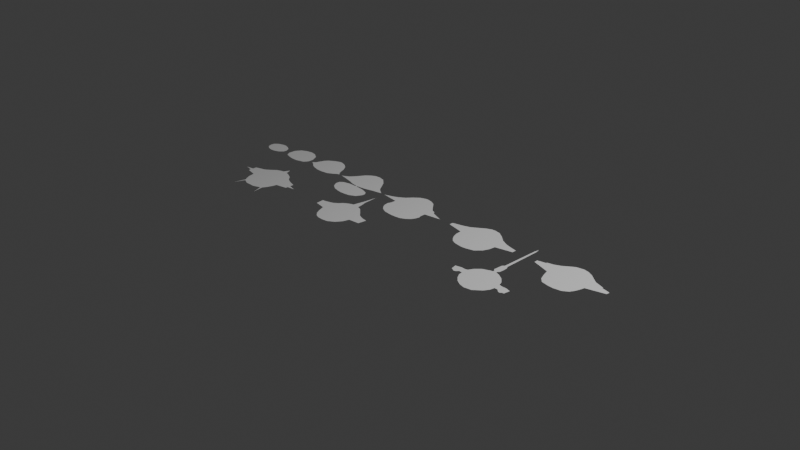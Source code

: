 # Source: untitled_3.blend  (saved by Blender 4.3.34; exported with 4.5.12 LTS)
import bpy
from mathutils import Matrix  # noqa: F401  (used for matrix-valued properties, if any)

bpy.ops.wm.read_factory_settings(use_empty=True)
scene = bpy.context.scene
scene.name = 'Scene'

# ---- collections
col_collection = bpy.data.collections.new('Collection'); scene.collection.children.link(col_collection)

# ---- world
world_world = bpy.data.worlds.new('World'); scene.world = world_world
world_world.use_nodes = True; world_world.node_tree.nodes.clear()
_N = world_world.node_tree.nodes; _L = world_world.node_tree.links
n0 = _N.new('ShaderNodeOutputWorld'); n0.name = 'World Output'; n0.location = (300, 300)
n1 = _N.new('ShaderNodeBackground'); n1.name = 'Background'; n1.location = (10, 300)
n1.inputs[0].default_value = (0.05088, 0.05088, 0.05088, 1.0)
_L.new(n1.outputs[0], n0.inputs[0])
n0.is_active_output = True
world_world.color = (0.05088, 0.05088, 0.05088)
world_world.sun_shadow_jitter_overblur = 0.0

# ---- cameras
cam_camera = bpy.data.cameras.new('Camera')
cam_camera.clip_end = 100.0
cam_camera.ortho_scale = 7.314

# ---- lights
light_light = bpy.data.lights.new('Light', 'POINT')
light_light.energy = 1000.0
light_light.shadow_soft_size = 0.1

# ---- meshes
me_plane = bpy.data.meshes.new('Plane')
me_plane.from_pydata([(-0.4374, 0.06851, 0.0), (-0.4318, 0.06771, 0.0), (-0.4238, 0.06547, 0.0), (-0.4157, 0.06037, 0.0), (-0.4114, 0.05099, 0.0), (-0.4125, 0.04409, 0.0), (-0.4193, 0.03725, 0.0), (-0.4287, 0.03319, 0.0), (-0.4371, 0.03181, 0.0), (-0.4456, 0.03264, 0.0), (-0.4536, 0.03581, 0.0), (-0.4597, 0.04119, 0.0), (-0.4622, 0.04906, 0.0), (-0.461, 0.05692, 0.0), (-0.4535, 0.0641, 0.0), (-0.443, 0.06768, 0.0)], [], [(3, 2, 1, 0, 15, 14, 13, 12, 11, 10, 9, 8, 7, 6, 5, 4)])
_uv = me_plane.uv_layers.new(name='UVMap')
_uv.uv.foreach_set('vector', [0.2921, 0.5302, 0.2881, 0.5327, 0.2835, 0.5338, 0.2807, 0.5343, 0.2785, 0.5338, 0.2732, 0.532, 0.2695, 0.5285, 0.2689, 0.5245, 0.2701, 0.5206, 0.2732, 0.5179, 0.2772, 0.5163, 0.2815, 0.5159, 0.2857, 0.5166, 0.2901, 0.5189, 0.2937, 0.522, 0.2943, 0.5255])
me_plane.update()
me_plane_001 = bpy.data.meshes.new('Plane.001')
me_plane_001.from_pydata([(-0.6429, 0.1507, 0.0), (-0.6207, 0.1466, 0.0), (-0.5991, 0.1335, 0.0), (-0.586, 0.1084, 0.0), (-0.5855, 0.08725, 0.0), (-0.5956, 0.07165, 0.0), (-0.6258, 0.06159, 0.0), (-0.6429, 0.06058, 0.0), (-0.6575, 0.06108, 0.0), (-0.6901, 0.0689, 0.0), (-0.7008, 0.08557, 0.0), (-0.6999, 0.1134, 0.0), (-0.686, 0.1345, 0.0), (-0.6661, 0.1454, 0.0)], [], [(3, 2, 1, 0, 13, 12, 11, 10, 9, 8, 7, 6, 5, 4)])
_uv = me_plane_001.uv_layers.new(name='UVMap')
_uv.uv.foreach_set('vector', [0.207, 0.5542, 0.2005, 0.5668, 0.1896, 0.5733, 0.1786, 0.5753, 0.1693, 0.5733, 0.1574, 0.567, 0.1509, 0.5567, 0.1494, 0.5449, 0.1544, 0.5353, 0.1713, 0.5305, 0.1786, 0.5303, 0.1871, 0.5308, 0.2022, 0.5358, 0.2072, 0.5436])
me_plane_001.update()
me_plane_002 = bpy.data.meshes.new('Plane.002')
me_plane_002.from_pydata([(-0.5106, 0.1767, 0.0), (-0.4879, 0.1702, 0.0), (-0.4696, 0.158, 0.0), (-0.4552, 0.1379, 0.0), (-0.4465, 0.1157, 0.0), (-0.4408, 0.1044, 0.0), (-0.4312, 0.0961, 0.0), (-0.4413, 0.09261, 0.0), (-0.4513, 0.08389, 0.0), (-0.4727, 0.07082, 0.0), (-0.4979, 0.06602, 0.0), (-0.5101, 0.06559, 0.0), (-0.525, 0.06559, 0.0), (-0.5485, 0.07082, 0.0), (-0.5646, 0.07779, 0.0), (-0.5799, 0.08956, 0.0), (-0.5925, 0.0961, 0.0), (-0.5821, 0.1057, 0.0), (-0.5777, 0.1188, 0.0), (-0.5712, 0.1375, 0.0), (-0.5616, 0.151, 0.0), (-0.5393, 0.1667, 0.0), (-0.5197, 0.1754, 0.0)], [], [(5, 4, 3, 2, 1, 0, 22, 21, 20, 19, 18, 17, 16, 15, 14, 13, 12, 11, 10, 9, 8, 7, 6)])
_uv = me_plane_002.uv_layers.new(name='UVMap')
_uv.uv.foreach_set('vector', [0.2796, 0.5522, 0.2767, 0.5579, 0.2724, 0.569, 0.2652, 0.579, 0.256, 0.5851, 0.2447, 0.5884, 0.2401, 0.5877, 0.2303, 0.5834, 0.2192, 0.5755, 0.2144, 0.5688, 0.2111, 0.5594, 0.209, 0.5528, 0.2037, 0.548, 0.2101, 0.5448, 0.2177, 0.5389, 0.2257, 0.5354, 0.2375, 0.5328, 0.2449, 0.5328, 0.251, 0.533, 0.2637, 0.5354, 0.2744, 0.5419, 0.2794, 0.5463, 0.2844, 0.548])
me_plane_002.update()
me_plane_003 = bpy.data.meshes.new('Plane.003')
me_plane_003.from_pydata([(-0.3219, 0.198, 0.0), (-0.296, 0.1921, 0.0), (-0.2703, 0.1697, 0.0), (-0.2511, 0.1414, 0.0), (-0.2378, 0.1219, 0.0), (-0.2248, 0.1123, 0.0), (-0.2087, 0.1024, 0.0), (-0.2259, 0.0978, 0.0), (-0.2401, 0.09512, 0.0), (-0.2588, 0.09015, 0.0), (-0.2806, 0.08403, 0.0), (-0.3005, 0.08021, 0.0), (-0.3196, 0.0783, 0.0), (-0.3192, 0.07294, 0.0), (-0.3054, 0.07332, 0.0), (-0.2812, 0.07126, 0.0), (-0.2544, 0.06231, 0.0), (-0.245, 0.05076, 0.0), (-0.245, 0.03623, 0.0), (-0.2576, 0.01405, 0.0), (-0.2817, 0.0002889, 0.0), (-0.3032, -0.003153, 0.0), (-0.3215, -0.004682, 0.0), (-0.3425, -0.00277, 0.0), (-0.3662, 0.002966, 0.0), (-0.3865, 0.01558, 0.0), (-0.3999, 0.037, 0.0), (-0.3991, 0.05421, 0.0), (-0.3869, 0.06491, 0.0), (-0.3613, 0.07218, 0.0), (-0.3441, 0.07371, 0.0), (-0.3276, 0.07371, 0.0), (-0.328, 0.07983, 0.0), (-0.3402, 0.07944, 0.0), (-0.3575, 0.0825, 0.0), (-0.3739, 0.08824, 0.0), (-0.3896, 0.0913, 0.0), (-0.4133, 0.09665, 0.0), (-0.4397, 0.1009, 0.0), (-0.4255, 0.1074, 0.0), (-0.4095, 0.1188, 0.0), (-0.393, 0.141, 0.0), (-0.3766, 0.1685, 0.0), (-0.3594, 0.1854, 0.0), (-0.3422, 0.1949, 0.0)], [], [(5, 4, 3, 2, 1, 0, 44, 43, 42, 41, 40, 39, 38, 37, 36, 35, 34, 33, 32, 31, 30, 29, 28, 27, 26, 25, 24, 23, 22, 21, 20, 19, 18, 17, 16, 15, 14, 13, 12, 11, 10, 9, 8, 7, 6)])
_uv = me_plane_003.uv_layers.new(name='UVMap')
_uv.uv.foreach_set('vector', [0.3876, 0.5562, 0.3811, 0.5609, 0.3744, 0.5707, 0.3649, 0.5848, 0.3536, 0.5954, 0.3391, 0.599, 0.3289, 0.5975, 0.3203, 0.5927, 0.3117, 0.5843, 0.3035, 0.5705, 0.2953, 0.5594, 0.2872, 0.5537, 0.2802, 0.5504, 0.2934, 0.5483, 0.3052, 0.5456, 0.3131, 0.5441, 0.3213, 0.5413, 0.3299, 0.5397, 0.336, 0.5399, 0.3362, 0.5369, 0.328, 0.5369, 0.3194, 0.5361, 0.3066, 0.5325, 0.3004, 0.5271, 0.3001, 0.5185, 0.3067, 0.5078, 0.3169, 0.5015, 0.3287, 0.4986, 0.3392, 0.4977, 0.3484, 0.4984, 0.3591, 0.5001, 0.3712, 0.507, 0.3775, 0.5181, 0.3775, 0.5254, 0.3723, 0.5309, 0.3589, 0.5349, 0.3473, 0.5367, 0.3404, 0.5365, 0.3402, 0.5391, 0.3498, 0.5401, 0.3597, 0.542, 0.3706, 0.5451, 0.38, 0.5476, 0.387, 0.5489, 0.3956, 0.5512])
me_plane_003.update()
me_plane_004 = bpy.data.meshes.new('Plane.004')
me_plane_004.from_pydata([(-0.04186, 0.1835, 0.0), (-0.02293, 0.1804, 0.0), (-0.002422, 0.1709, 0.0), (0.0144, 0.1514, 0.0), (0.02913, 0.1351, 0.0), (0.03649, 0.1294, 0.0), (0.04595, 0.1267, 0.0), (0.05437, 0.1167, 0.0), (0.07435, 0.1094, 0.0), (0.1012, 0.09991, 0.0), (0.03702, 0.08886, 0.0), (0.03649, 0.06888, 0.0), (0.0407, 0.05837, 0.0), (0.03754, 0.04312, 0.0), (0.02965, 0.02787, 0.0), (0.01703, 0.01577, 0.0), (-0.001896, 0.005256, 0.0), (-0.02345, 0.001576, 0.0), (-0.04081, 0.0005242, 0.0), (-0.05763, 0.001576, 0.0), (-0.07709, 0.003679, 0.0), (-0.0976, 0.01367, 0.0), (-0.1102, 0.02576, 0.0), (-0.1176, 0.03891, 0.0), (-0.1213, 0.05626, 0.0), (-0.1165, 0.07046, 0.0), (-0.116, 0.09044, 0.0), (-0.1823, 0.0978, 0.0), (-0.1518, 0.1088, 0.0), (-0.1307, 0.1194, 0.0), (-0.1092, 0.1351, 0.0), (-0.09234, 0.1556, 0.0), (-0.07288, 0.1735, 0.0), (-0.05343, 0.1814, 0.0)], [], [(8, 7, 6, 5, 4, 3, 2, 1, 0, 33, 32, 31, 30, 29, 28, 27, 26, 25, 24, 23, 22, 21, 20, 19, 18, 17, 16, 15, 14, 13, 12, 11, 10, 9)])
_uv = me_plane_004.uv_layers.new(name='UVMap')
_uv.uv.foreach_set('vector', [0.5372, 0.5547, 0.5272, 0.5584, 0.523, 0.5634, 0.5182, 0.5647, 0.5146, 0.5676, 0.5072, 0.5757, 0.4988, 0.5854, 0.4885, 0.5902, 0.4791, 0.5918, 0.4733, 0.5907, 0.4636, 0.5868, 0.4538, 0.5778, 0.4454, 0.5676, 0.4346, 0.5597, 0.4241, 0.5544, 0.4089, 0.5489, 0.442, 0.5452, 0.4417, 0.5352, 0.4394, 0.5281, 0.4412, 0.5195, 0.4449, 0.5129, 0.4512, 0.5068, 0.4615, 0.5018, 0.4712, 0.5008, 0.4796, 0.5003, 0.4883, 0.5008, 0.4991, 0.5026, 0.5085, 0.5079, 0.5148, 0.5139, 0.5188, 0.5216, 0.5203, 0.5292, 0.5182, 0.5344, 0.5185, 0.5444, 0.5501, 0.5505])
me_plane_004.update()
me_plane_005 = bpy.data.meshes.new('Plane.005')
me_plane_005.from_pydata([(-0.8023, 0.1995, 0.0), (-0.5738, 0.4625, 0.0), (-0.5127, 0.4536, 0.0), (-0.4501, 0.4153, 0.0), (-0.3787, 0.3565, 0.0), (-0.3043, 0.3219, 0.0), (-0.2293, 0.3035, 0.0), (-0.1564, 0.2902, 0.0), (-0.1571, 0.2438, 0.0), (-0.3434, 0.1975, 0.0), (-0.3507, 0.129, 0.0), (-0.3757, 0.06497, 0.0), (-0.4346, 0.0009328, 0.0), (-0.5208, -0.02409, 0.0), (-0.5686, -0.03072, 0.0), (-0.612, -0.02704, 0.0), (-0.6658, -0.01968, 0.0), (-0.7166, 0.001669, 0.0), (-0.7482, 0.03479, 0.0), (-0.7747, 0.07307, 0.0), (-0.7968, 0.1327, 0.0), (-0.9888, 0.2362, 0.0), (-0.9895, 0.2797, 0.0), (-0.8851, 0.3071, 0.0), (-0.8034, 0.3373, 0.0), (-0.7298, 0.3896, 0.0), (-0.6739, 0.4308, 0.0), (-0.615, 0.4595, 0.0)], [], [(21, 0, 20, 19, 18, 17, 16, 15, 14, 13, 12, 11, 10, 9, 8, 7, 6, 5, 4, 3, 2, 1, 27, 26, 25, 24, 23, 22)])
_uv = me_plane_005.uv_layers.new(name='UVMap')
_uv.uv.foreach_set('vector', [0.0, 0.0, 0.0, 0.0, 0.0, 0.0, 0.0, 0.0, 0.0, 0.0, 0.0, 0.0, 0.0, 0.0, 0.0, 0.0, 0.0, 0.0, 0.0, 0.0, 0.0, 0.0, 0.0, 0.0, 0.0, 0.0, 0.0, 0.0, 0.0, 0.0, 0.0, 0.0, 0.0, 0.0, 0.0, 0.0, 0.0, 0.0, 0.0, 0.0, 0.0, 0.0, 0.0, 0.0, 0.0, 0.0, 0.0, 0.0, 0.0, 0.0, 0.0, 0.0, 0.0, 0.0, 0.0, 0.0])
me_plane_005.update()
me_plane_006 = bpy.data.meshes.new('Plane.006')
me_plane_006.from_pydata([(-0.1599, 0.4012, 0.0), (-0.1034, 0.3924, 0.0), (-0.03976, 0.3641, 0.0), (0.00529, 0.3288, 0.0), (0.06447, 0.2872, 0.0), (0.1678, 0.2554, 0.0), (0.1705, 0.2431, 0.0), (0.2641, 0.2236, 0.0), (0.2614, 0.1865, 0.0), (0.05829, 0.1274, 0.0), (0.04592, 0.07172, 0.0), (0.03002, 0.02314, 0.0), (0.00529, -0.02191, 0.0), (-0.05036, -0.06255, 0.0), (-0.1405, -0.07933, 0.0), (-0.1988, -0.07668, 0.0), (-0.2791, -0.06255, 0.0), (-0.3251, -0.01485, 0.0), (-0.3516, 0.04875, 0.0), (-0.3745, 0.1238, 0.0), (-0.5733, 0.1804, 0.0), (-0.5759, 0.2201, 0.0), (-0.4849, 0.2413, 0.0), (-0.4814, 0.2528, 0.0), (-0.4152, 0.2696, 0.0), (-0.3463, 0.304, 0.0), (-0.2941, 0.3447, 0.0), (-0.2394, 0.3835, 0.0)], [], [(6, 5, 4, 3, 2, 1, 0, 27, 26, 25, 24, 23, 22, 21, 20, 19, 18, 17, 16, 15, 14, 13, 12, 11, 10, 9, 8, 7)])
_uv = me_plane_006.uv_layers.new(name='UVMap')
_uv.uv.foreach_set('vector', [0.5852, 0.6215, 0.5839, 0.6277, 0.5322, 0.6436, 0.5026, 0.6644, 0.4801, 0.682, 0.4483, 0.6962, 0.4201, 0.7006, 0.3803, 0.6918, 0.3529, 0.6723, 0.3269, 0.652, 0.2924, 0.6348, 0.2593, 0.6264, 0.2575, 0.6207, 0.212, 0.6101, 0.2134, 0.5902, 0.3127, 0.5619, 0.3242, 0.5244, 0.3375, 0.4926, 0.3604, 0.4687, 0.4006, 0.4617, 0.4298, 0.4603, 0.4748, 0.4687, 0.5026, 0.489, 0.515, 0.5116, 0.523, 0.5359, 0.5291, 0.5637, 0.6307, 0.5933, 0.632, 0.6118])
me_plane_006.update()
me_plane_007 = bpy.data.meshes.new('Plane.007')
me_plane_007.from_pydata([(-0.03716, -0.01463, 0.0), (-0.01045, -0.08586, 0.0), (0.02898, -0.09477, 0.0), (0.09639, -0.1266, 0.0), (0.1447, -0.1774, 0.0), (0.2083, -0.208, 0.0), (0.2923, -0.2309, 0.0), (0.2935, -0.2754, 0.0), (0.3839, -0.2957, 0.0), (0.2935, -0.3097, 0.0), (0.2923, -0.3352, 0.0), (0.1676, -0.3619, 0.0), (0.1587, -0.4064, 0.0), (0.1346, -0.4776, 0.0), (0.1117, -0.5145, 0.0), (0.1346, -0.6455, 0.0), (0.09385, -0.526, 0.0), (0.01117, -0.559, 0.0), (-0.04607, -0.559, 0.0), (-0.1046, -0.5603, 0.0), (-0.1682, -0.531, 0.0), (-0.2165, -0.6506, 0.0), (-0.1822, -0.5183, 0.0), (-0.2, -0.4903, 0.0), (-0.228, -0.4382, 0.0), (-0.2419, -0.3784, 0.0), (-0.2458, -0.3619, 0.0), (-0.3641, -0.339, 0.0), (-0.3666, -0.311, 0.0), (-0.4556, -0.2983, 0.0), (-0.3666, -0.2792, 0.0), (-0.3679, -0.2385, 0.0), (-0.3297, -0.2245, 0.0), (-0.2559, -0.2016, 0.0), (-0.2038, -0.1622, 0.0), (-0.1478, -0.1113, 0.0), (-0.09186, -0.08841, 0.0), (-0.06769, -0.08332, 0.0)], [], [(29, 28, 27, 26, 25, 24, 23, 22, 21, 20, 19, 18, 17, 16, 15, 14, 13, 12, 11, 10, 9, 8, 7, 6, 5, 4, 3, 2, 1, 0, 37, 36, 35, 34, 33, 32, 31, 30)])
_uv = me_plane_007.uv_layers.new(name='UVMap')
_uv.uv.foreach_set('vector', [0.2722, 0.3509, 0.3167, 0.3445, 0.318, 0.3305, 0.3771, 0.3191, 0.379, 0.3108, 0.386, 0.2809, 0.4, 0.2548, 0.4089, 0.2408, 0.3917, 0.1747, 0.4159, 0.2345, 0.4477, 0.2198, 0.477, 0.2205, 0.5056, 0.2205, 0.5469, 0.237, 0.5673, 0.1772, 0.5558, 0.2427, 0.5673, 0.2612, 0.5794, 0.2968, 0.5838, 0.3191, 0.6461, 0.3324, 0.6468, 0.3451, 0.6919, 0.3521, 0.6468, 0.3623, 0.6461, 0.3846, 0.6042, 0.396, 0.5724, 0.4113, 0.5482, 0.4367, 0.5145, 0.4526, 0.4948, 0.4571, 0.4814, 0.4927, 0.4662, 0.4583, 0.4541, 0.4558, 0.4261, 0.4443, 0.3981, 0.4189, 0.372, 0.3992, 0.3351, 0.3877, 0.3161, 0.3808, 0.3167, 0.3604])
me_plane_007.update()
me_plane_008 = bpy.data.meshes.new('Plane.008')
me_plane_008.from_pydata([(-0.02633, 0.167, 0.0), (-0.01489, 0.01055, 0.0), (0.004194, -0.06195, 0.0), (0.01437, -0.1192, 0.0), (0.06143, -0.1332, 0.0), (0.1238, -0.1879, 0.0), (0.1759, -0.2362, 0.0), (0.2344, -0.2604, 0.0), (0.3069, -0.2705, 0.0), (0.2955, -0.3647, 0.0), (0.1746, -0.3787, 0.0), (0.153, -0.4537, 0.0), (0.1085, -0.5173, 0.0), (0.04235, -0.5618, 0.0), (-0.0276, -0.572, 0.0), (-0.08739, -0.5695, 0.0), (-0.1344, -0.5516, 0.0), (-0.1726, -0.516, 0.0), (-0.2057, -0.4601, 0.0), (-0.2349, -0.3838, 0.0), (-0.3583, -0.3634, 0.0), (-0.3685, -0.2756, 0.0), (-0.324, -0.2667, 0.0), (-0.2477, -0.2426, 0.0), (-0.1993, -0.2057, 0.0), (-0.1675, -0.1662, 0.0), (-0.1166, -0.1319, 0.0), (-0.06576, -0.1116, 0.0), (-0.05686, -0.0594, 0.0), (-0.04414, 0.00801, 0.0)], [], [(21, 20, 19, 18, 17, 16, 15, 14, 13, 12, 11, 10, 9, 8, 7, 6, 5, 4, 3, 2, 1, 0, 29, 28, 27, 26, 25, 24, 23, 22)])
_uv = me_plane_008.uv_layers.new(name='UVMap')
_uv.uv.foreach_set('vector', [0.3158, 0.3622, 0.3208, 0.3183, 0.3825, 0.3081, 0.3972, 0.27, 0.4137, 0.242, 0.4328, 0.2242, 0.4563, 0.2153, 0.4862, 0.214, 0.5212, 0.2191, 0.5542, 0.2413, 0.5765, 0.2731, 0.5873, 0.3107, 0.6477, 0.3177, 0.6535, 0.3647, 0.6172, 0.3698, 0.588, 0.3819, 0.5619, 0.4061, 0.5307, 0.4334, 0.5072, 0.4404, 0.5021, 0.469, 0.4926, 0.5053, 0.4868, 0.5835, 0.4779, 0.504, 0.4716, 0.4703, 0.4671, 0.4442, 0.4417, 0.434, 0.4162, 0.4169, 0.4003, 0.3972, 0.3762, 0.3787, 0.338, 0.3666])
me_plane_008.update()
me_plane_009 = bpy.data.meshes.new('Plane.009')
me_plane_009.from_pydata([(0.02363, 0.7583, 0.0), (0.0338, 0.701, 0.0), (0.04016, 0.2864, 0.0), (0.05415, 0.2635, 0.0), (0.05924, 0.2062, 0.0), (0.05542, 0.1604, 0.0), (0.0427, 0.1477, 0.0), (0.0427, 0.1274, 0.0), (0.08722, 0.1159, 0.0), (0.1483, 0.08031, 0.0), (0.1966, 0.02816, 0.0), (0.217, -0.02017, 0.0), (0.25, -0.02653, 0.0), (0.3073, -0.02526, 0.0), (0.3569, -0.03925, 0.0), (0.348, -0.1092, 0.0), (0.3289, -0.1105, 0.0), (0.3149, -0.1245, 0.0), (0.2946, -0.1245, 0.0), (0.2615, -0.09649, 0.0), (0.2259, -0.09649, 0.0), (0.217, -0.1486, 0.0), (0.1852, -0.2033, 0.0), (0.1076, -0.272, 0.0), (0.02363, -0.2886, 0.0), (-0.04124, -0.272, 0.0), (-0.09594, -0.2415, 0.0), (-0.1405, -0.1957, 0.0), (-0.1723, -0.141, 0.0), (-0.1761, -0.1003, 0.0), (-0.213, -0.09776, 0.0), (-0.2384, -0.127, 0.0), (-0.2613, -0.1296, 0.0), (-0.2804, -0.1156, 0.0), (-0.2969, -0.1118, 0.0), (-0.3122, -0.04816, 0.0), (-0.2448, -0.03035, 0.0), (-0.2028, -0.03289, 0.0), (-0.1761, -0.02399, 0.0), (-0.1481, 0.02943, 0.0), (-0.09594, 0.08413, 0.0), (-0.02216, 0.1172, 0.0), (0.005818, 0.1248, 0.0), (0.003274, 0.1465, 0.0), (-0.01453, 0.1592, 0.0), (-0.01326, 0.2139, 0.0), (-0.009445, 0.266, 0.0), (0.009634, 0.2838, 0.0), (0.01361, 0.7021, 0.0)], [], [(35, 34, 33, 32, 31, 30, 29, 28, 27, 26, 25, 24, 23, 22, 21, 20, 19, 18, 17, 16, 15, 14, 13, 12, 11, 10, 9, 8, 7, 6, 5, 4, 3, 2, 1, 0, 48, 47, 46, 45, 44, 43, 42, 41, 40, 39, 38, 37, 36)])
_uv = me_plane_009.uv_layers.new(name='UVMap')
_uv.uv.foreach_set('vector', [0.3439, 0.4759, 0.3515, 0.4441, 0.3598, 0.4422, 0.3694, 0.4352, 0.3808, 0.4365, 0.3935, 0.4511, 0.412, 0.4498, 0.4139, 0.4295, 0.4298, 0.4021, 0.452, 0.3793, 0.4794, 0.364, 0.5118, 0.3557, 0.5538, 0.364, 0.5926, 0.3983, 0.6085, 0.4257, 0.6129, 0.4518, 0.6307, 0.4518, 0.6473, 0.4378, 0.6575, 0.4378, 0.6644, 0.4448, 0.674, 0.4454, 0.6784, 0.4804, 0.6536, 0.4874, 0.625, 0.4867, 0.6085, 0.4899, 0.5983, 0.5141, 0.5741, 0.5402, 0.5436, 0.558, 0.5214, 0.5637, 0.5214, 0.5739, 0.5277, 0.5802, 0.5296, 0.6031, 0.5271, 0.6317, 0.5201, 0.6432, 0.5169, 0.8505, 0.5131, 0.8785, 0.5068, 0.851, 0.5048, 0.6419, 0.4953, 0.633, 0.4934, 0.6069, 0.4927, 0.5796, 0.5016, 0.5732, 0.5029, 0.5624, 0.4889, 0.5586, 0.452, 0.5421, 0.426, 0.5147, 0.412, 0.488, 0.3986, 0.4836, 0.3776, 0.4848])
me_plane_009.update()

# ---- objects
ob_light = bpy.data.objects.new('Light', light_light)
ob_camera = bpy.data.objects.new('Camera', cam_camera)
ob_plane = bpy.data.objects.new('Plane', me_plane)
ob_empty = bpy.data.objects.new('Empty', None)
ob_plane_001 = bpy.data.objects.new('Plane.001', me_plane_001)
ob_plane_002 = bpy.data.objects.new('Plane.002', me_plane_002)
ob_plane_003 = bpy.data.objects.new('Plane.003', me_plane_003)
ob_plane_004 = bpy.data.objects.new('Plane.004', me_plane_004)
ob_plane_005 = bpy.data.objects.new('Plane.005', me_plane_005)
ob_plane_006 = bpy.data.objects.new('Plane.006', me_plane_006)
ob_plane_007 = bpy.data.objects.new('Plane.007', me_plane_007)
ob_plane_008 = bpy.data.objects.new('Plane.008', me_plane_008)
ob_plane_009 = bpy.data.objects.new('Plane.009', me_plane_009)

# ---- transforms, parenting, visibility, modifiers, constraints
ob_light.location = (4.076, 1.005, 5.904)
ob_light.rotation_euler = (0.6503, 0.05522, 1.866)
ob_light.lock_rotations_4d = False
ob_light.empty_display_type = 'ARROWS'
ob_light.color = (0.0, 0.0, 0.0, 0.0)
ob_light.lineart.crease_threshold = 0.0
ob_camera.location = (7.359, -6.926, 4.958)
ob_camera.rotation_euler = (1.109, 0.0, 0.8149)
ob_camera.lock_rotations_4d = False
ob_camera.empty_display_type = 'ARROWS'
ob_camera.color = (0.0, 0.0, 0.0, 0.0)
ob_camera.display_type = 'WIRE'
ob_camera.lineart.crease_threshold = 0.0
ob_plane.location = (0.0, 0.0, 0.0)
ob_plane.scale = (5.335, 5.335, 5.335)
ob_empty.location = (0.0, 0.0, 0.0)
ob_empty.empty_display_type = 'IMAGE'
ob_empty.empty_display_size = 5.0
ob_empty.use_empty_image_alpha = True
ob_empty.color = (1.0, 1.0, 1.0, 0.3)
ob_plane_001.location = (0.0, 0.0, 0.0)
ob_plane_001.scale = (3.033, 3.033, 3.033)
ob_plane_002.location = (0.0, 0.0, 0.0)
ob_plane_002.scale = (2.918, 2.918, 2.918)
ob_plane_003.location = (0.0, 0.0, 0.0)
ob_plane_003.scale = (2.772, 2.772, 2.772)
ob_plane_004.location = (0.0, 0.0, 0.0)
ob_plane_004.scale = (2.903, 2.903, 2.903)
ob_plane_005.location = (1.428, 0.04558, 0.0)
ob_plane_006.location = (2.115, 0.1134, 0.0)
ob_plane_007.location = (-1.677, -0.03429, 0.0)
ob_plane_008.location = (-0.5033, -0.004396, 0.0)
ob_plane_009.location = (1.393, -0.25, 0.0)

# ---- collection membership
col_collection.objects.link(ob_light)
col_collection.objects.link(ob_camera)
col_collection.objects.link(ob_plane)
col_collection.objects.link(ob_empty)
col_collection.objects.link(ob_plane_001)
col_collection.objects.link(ob_plane_002)
col_collection.objects.link(ob_plane_003)
col_collection.objects.link(ob_plane_004)
col_collection.objects.link(ob_plane_005)
col_collection.objects.link(ob_plane_006)
col_collection.objects.link(ob_plane_007)
col_collection.objects.link(ob_plane_008)
col_collection.objects.link(ob_plane_009)

# ---- scene / render settings (as saved in the file)
scene.camera = ob_camera
scene.frame_start = 1; scene.frame_end = 250; scene.frame_set(1)
scene.render.engine = 'BLENDER_EEVEE_NEXT'
bpy.context.view_layer.update()
